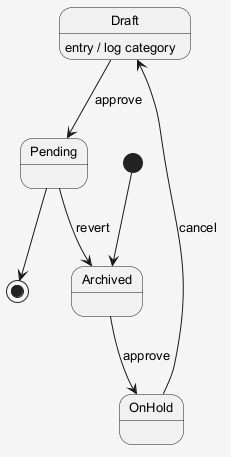

The diagram above was rendered by PlantUML. Its source (embedded in the PNG):
@startuml
skinparam shadowing false
skinparam backgroundColor #F5F5F5
skinparam defaultFontSize 13
[*] --> Archived
Archived --> OnHold : approve
OnHold --> Draft : cancel
Draft --> Pending : approve
Draft : entry / log category
Pending --> Archived : revert
Pending --> [*]
@enduml